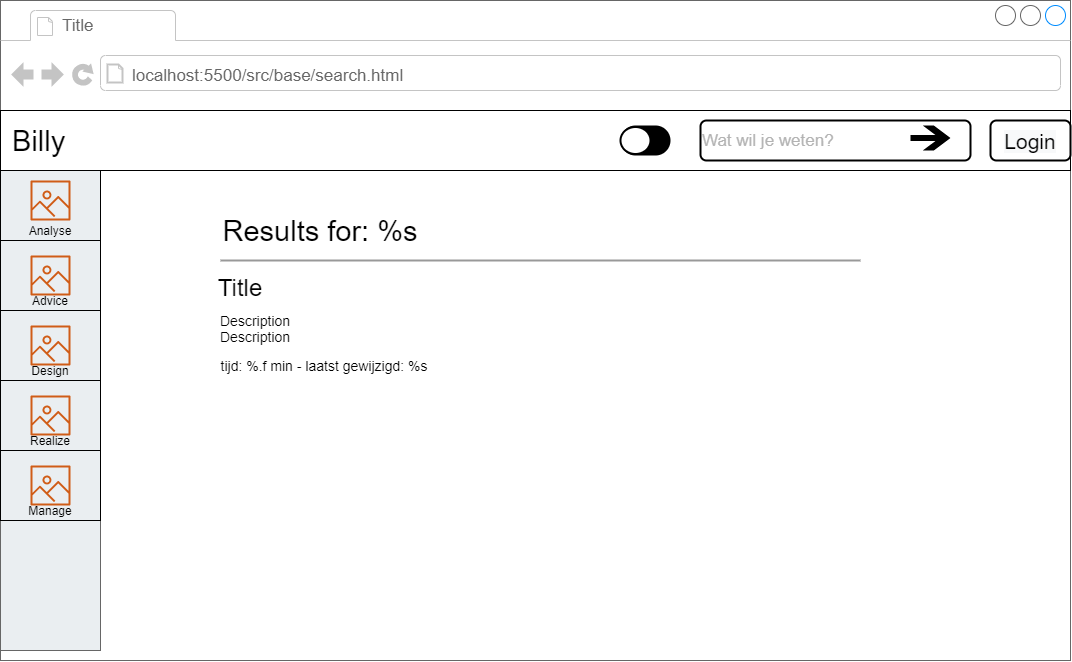

The diagram above was exported from draw.io. Its source (the exported page's mxGraphModel, read from the mxfile embedded in the PNG):
<mxGraphModel dx="1718" dy="985" grid="1" gridSize="10" guides="1" tooltips="1" connect="1" arrows="1" fold="1" page="1" pageScale="1" pageWidth="827" pageHeight="1169" math="0" shadow="0">
  <root>
    <mxCell id="0" />
    <mxCell id="1" parent="0" />
    <mxCell id="qX3beHSu43nzM2OUu_YL-1" value="" style="strokeWidth=1;shadow=0;dashed=0;align=center;html=1;shape=mxgraph.mockup.containers.browserWindow;rSize=0;strokeColor=#666666;strokeColor2=#008cff;strokeColor3=#c4c4c4;mainText=,;recursiveResize=0;" vertex="1" parent="1">
      <mxGeometry x="30" y="90" width="1070" height="660" as="geometry" />
    </mxCell>
    <mxCell id="qX3beHSu43nzM2OUu_YL-2" value="Title" style="strokeWidth=1;shadow=0;dashed=0;align=center;html=1;shape=mxgraph.mockup.containers.anchor;fontSize=17;fontColor=#666666;align=left;" vertex="1" parent="qX3beHSu43nzM2OUu_YL-1">
      <mxGeometry x="60" y="12" width="110" height="26" as="geometry" />
    </mxCell>
    <mxCell id="qX3beHSu43nzM2OUu_YL-3" value="localhost:5500/src/base/search.html&lt;br&gt;" style="strokeWidth=1;shadow=0;dashed=0;align=center;html=1;shape=mxgraph.mockup.containers.anchor;rSize=0;fontSize=17;fontColor=#666666;align=left;" vertex="1" parent="qX3beHSu43nzM2OUu_YL-1">
      <mxGeometry x="130" y="60" width="290" height="30" as="geometry" />
    </mxCell>
    <mxCell id="qX3beHSu43nzM2OUu_YL-4" value="" style="strokeWidth=1;shadow=0;dashed=0;align=center;html=1;shape=mxgraph.mockup.containers.rrect;rSize=0;strokeColor=#666666;fillColor=#EAEEF1;" vertex="1" parent="qX3beHSu43nzM2OUu_YL-1">
      <mxGeometry y="170" width="100" height="480" as="geometry" />
    </mxCell>
    <mxCell id="qX3beHSu43nzM2OUu_YL-9" value="" style="rounded=0;whiteSpace=wrap;html=1;fillColor=#EAEEF1;" vertex="1" parent="qX3beHSu43nzM2OUu_YL-1">
      <mxGeometry y="170" width="100" height="70" as="geometry" />
    </mxCell>
    <mxCell id="qX3beHSu43nzM2OUu_YL-10" value="" style="rounded=0;whiteSpace=wrap;html=1;fillColor=#EAEEF1;" vertex="1" parent="qX3beHSu43nzM2OUu_YL-1">
      <mxGeometry y="240" width="100" height="70" as="geometry" />
    </mxCell>
    <mxCell id="qX3beHSu43nzM2OUu_YL-11" value="" style="rounded=0;whiteSpace=wrap;html=1;fillColor=#EAEEF1;" vertex="1" parent="qX3beHSu43nzM2OUu_YL-1">
      <mxGeometry y="380" width="100" height="70" as="geometry" />
    </mxCell>
    <mxCell id="qX3beHSu43nzM2OUu_YL-12" value="" style="rounded=0;whiteSpace=wrap;html=1;fillColor=#EAEEF1;" vertex="1" parent="qX3beHSu43nzM2OUu_YL-1">
      <mxGeometry y="310" width="100" height="70" as="geometry" />
    </mxCell>
    <mxCell id="qX3beHSu43nzM2OUu_YL-21" value="" style="rounded=0;whiteSpace=wrap;html=1;fillColor=#EAEEF1;" vertex="1" parent="qX3beHSu43nzM2OUu_YL-1">
      <mxGeometry y="450" width="100" height="70" as="geometry" />
    </mxCell>
    <mxCell id="qX3beHSu43nzM2OUu_YL-30" value="Manage" style="text;html=1;strokeColor=none;fillColor=none;align=center;verticalAlign=middle;whiteSpace=wrap;rounded=0;" vertex="1" parent="qX3beHSu43nzM2OUu_YL-1">
      <mxGeometry x="30" y="500" width="40" height="20" as="geometry" />
    </mxCell>
    <mxCell id="qX3beHSu43nzM2OUu_YL-29" value="Realize" style="text;html=1;strokeColor=none;fillColor=none;align=center;verticalAlign=middle;whiteSpace=wrap;rounded=0;" vertex="1" parent="qX3beHSu43nzM2OUu_YL-1">
      <mxGeometry x="30" y="430" width="40" height="20" as="geometry" />
    </mxCell>
    <mxCell id="qX3beHSu43nzM2OUu_YL-28" value="Design" style="text;html=1;strokeColor=none;fillColor=none;align=center;verticalAlign=middle;whiteSpace=wrap;rounded=0;" vertex="1" parent="qX3beHSu43nzM2OUu_YL-1">
      <mxGeometry x="30" y="360" width="40" height="20" as="geometry" />
    </mxCell>
    <mxCell id="qX3beHSu43nzM2OUu_YL-27" value="Advice" style="text;html=1;strokeColor=none;fillColor=none;align=center;verticalAlign=middle;whiteSpace=wrap;rounded=0;" vertex="1" parent="qX3beHSu43nzM2OUu_YL-1">
      <mxGeometry x="30" y="290" width="40" height="20" as="geometry" />
    </mxCell>
    <mxCell id="qX3beHSu43nzM2OUu_YL-22" value="Analyse" style="text;html=1;strokeColor=none;fillColor=none;align=center;verticalAlign=middle;whiteSpace=wrap;rounded=0;" vertex="1" parent="qX3beHSu43nzM2OUu_YL-1">
      <mxGeometry x="30" y="220" width="40" height="20" as="geometry" />
    </mxCell>
    <mxCell id="qX3beHSu43nzM2OUu_YL-33" value="" style="outlineConnect=0;fontColor=#232F3E;gradientColor=none;fillColor=#D05C17;strokeColor=none;dashed=0;verticalLabelPosition=bottom;verticalAlign=top;align=center;html=1;fontSize=12;fontStyle=0;aspect=fixed;pointerEvents=1;shape=mxgraph.aws4.container_registry_image;" vertex="1" parent="qX3beHSu43nzM2OUu_YL-1">
      <mxGeometry x="30" y="180" width="40" height="40" as="geometry" />
    </mxCell>
    <mxCell id="qX3beHSu43nzM2OUu_YL-35" value="" style="outlineConnect=0;fontColor=#232F3E;gradientColor=none;fillColor=#D05C17;strokeColor=none;dashed=0;verticalLabelPosition=bottom;verticalAlign=top;align=center;html=1;fontSize=12;fontStyle=0;aspect=fixed;pointerEvents=1;shape=mxgraph.aws4.container_registry_image;" vertex="1" parent="qX3beHSu43nzM2OUu_YL-1">
      <mxGeometry x="30" y="255" width="40" height="40" as="geometry" />
    </mxCell>
    <mxCell id="qX3beHSu43nzM2OUu_YL-36" value="" style="outlineConnect=0;fontColor=#232F3E;gradientColor=none;fillColor=#D05C17;strokeColor=none;dashed=0;verticalLabelPosition=bottom;verticalAlign=top;align=center;html=1;fontSize=12;fontStyle=0;aspect=fixed;pointerEvents=1;shape=mxgraph.aws4.container_registry_image;" vertex="1" parent="qX3beHSu43nzM2OUu_YL-1">
      <mxGeometry x="30" y="325" width="40" height="40" as="geometry" />
    </mxCell>
    <mxCell id="qX3beHSu43nzM2OUu_YL-37" value="" style="outlineConnect=0;fontColor=#232F3E;gradientColor=none;fillColor=#D05C17;strokeColor=none;dashed=0;verticalLabelPosition=bottom;verticalAlign=top;align=center;html=1;fontSize=12;fontStyle=0;aspect=fixed;pointerEvents=1;shape=mxgraph.aws4.container_registry_image;" vertex="1" parent="qX3beHSu43nzM2OUu_YL-1">
      <mxGeometry x="30" y="395" width="40" height="40" as="geometry" />
    </mxCell>
    <mxCell id="qX3beHSu43nzM2OUu_YL-38" value="" style="outlineConnect=0;fontColor=#232F3E;gradientColor=none;fillColor=#D05C17;strokeColor=none;dashed=0;verticalLabelPosition=bottom;verticalAlign=top;align=center;html=1;fontSize=12;fontStyle=0;aspect=fixed;pointerEvents=1;shape=mxgraph.aws4.container_registry_image;" vertex="1" parent="qX3beHSu43nzM2OUu_YL-1">
      <mxGeometry x="30" y="465" width="40" height="40" as="geometry" />
    </mxCell>
    <mxCell id="qX3beHSu43nzM2OUu_YL-39" value="" style="rounded=0;whiteSpace=wrap;html=1;gradientDirection=north;fillColor=none;" vertex="1" parent="qX3beHSu43nzM2OUu_YL-1">
      <mxGeometry y="110" width="1070" height="60" as="geometry" />
    </mxCell>
    <mxCell id="qX3beHSu43nzM2OUu_YL-41" value="Billy" style="text;html=1;strokeColor=none;fillColor=none;align=left;verticalAlign=middle;whiteSpace=wrap;rounded=0;fontSize=29;" vertex="1" parent="qX3beHSu43nzM2OUu_YL-1">
      <mxGeometry x="10" y="110" width="100" height="60" as="geometry" />
    </mxCell>
    <mxCell id="qX3beHSu43nzM2OUu_YL-48" value="" style="strokeColor=none;rounded=1;arcSize=50;fontSize=29;align=left;fillColor=#000000;" vertex="1" parent="qX3beHSu43nzM2OUu_YL-1">
      <mxGeometry x="620" y="125" width="50" height="30" as="geometry" />
    </mxCell>
    <mxCell id="qX3beHSu43nzM2OUu_YL-49" value="" style="shape=ellipse;fillColor=#FFFFFF;strokeWidth=2;" vertex="1" parent="qX3beHSu43nzM2OUu_YL-48">
      <mxGeometry y="0.5" width="30" height="27" relative="1" as="geometry">
        <mxPoint y="-13.5" as="offset" />
      </mxGeometry>
    </mxCell>
    <mxCell id="qX3beHSu43nzM2OUu_YL-53" value="&lt;p style=&quot;font-size: 17px&quot;&gt;&lt;font color=&quot;#b3b3b3&quot;&gt;Wat wil je weten?&lt;/font&gt;&lt;/p&gt;" style="rounded=1;whiteSpace=wrap;html=1;strokeColor=#000000;strokeWidth=2;fillColor=#FFFFFF;gradientColor=none;fontSize=29;align=left;" vertex="1" parent="qX3beHSu43nzM2OUu_YL-1">
      <mxGeometry x="700" y="120" width="270" height="40" as="geometry" />
    </mxCell>
    <mxCell id="qX3beHSu43nzM2OUu_YL-55" value="" style="shape=mxgraph.signs.travel.arrow_east;html=1;pointerEvents=1;fillColor=#000000;strokeColor=none;verticalLabelPosition=bottom;verticalAlign=top;align=center;fontSize=29;" vertex="1" parent="qX3beHSu43nzM2OUu_YL-1">
      <mxGeometry x="910" y="125" width="40" height="25" as="geometry" />
    </mxCell>
    <mxCell id="qX3beHSu43nzM2OUu_YL-56" value="" style="rounded=1;whiteSpace=wrap;html=1;strokeColor=#000000;strokeWidth=2;fillColor=#FFFFFF;gradientColor=none;fontSize=29;align=center;verticalAlign=middle;labelPosition=center;verticalLabelPosition=middle;" vertex="1" parent="qX3beHSu43nzM2OUu_YL-1">
      <mxGeometry x="990" y="120" width="80" height="40" as="geometry" />
    </mxCell>
    <mxCell id="qX3beHSu43nzM2OUu_YL-57" value="&#10;&#10;&lt;span style=&quot;color: rgb(0, 0, 0); font-family: helvetica; font-size: 21px; font-style: normal; font-weight: 400; letter-spacing: normal; text-align: center; text-indent: 0px; text-transform: none; word-spacing: 0px; background-color: rgb(248, 249, 250); display: inline; float: none;&quot;&gt;Login&lt;/span&gt;&#10;&#10;" style="text;html=1;strokeColor=none;fillColor=none;align=center;verticalAlign=middle;whiteSpace=wrap;rounded=0;fontSize=29;" vertex="1" parent="qX3beHSu43nzM2OUu_YL-1">
      <mxGeometry x="1000" y="130" width="60" height="15" as="geometry" />
    </mxCell>
    <mxCell id="qX3beHSu43nzM2OUu_YL-60" value="Results for: %s" style="text;html=1;strokeColor=none;fillColor=none;align=center;verticalAlign=middle;whiteSpace=wrap;rounded=0;fontSize=29;" vertex="1" parent="qX3beHSu43nzM2OUu_YL-1">
      <mxGeometry x="220" y="220" width="200" height="20" as="geometry" />
    </mxCell>
    <mxCell id="qX3beHSu43nzM2OUu_YL-62" value="" style="verticalLabelPosition=bottom;shadow=0;dashed=0;align=center;html=1;verticalAlign=top;strokeWidth=2;shape=mxgraph.mockup.markup.line;strokeColor=#999999;fillColor=#FFFFFF;gradientColor=none;fontSize=29;spacing=11;" vertex="1" parent="qX3beHSu43nzM2OUu_YL-1">
      <mxGeometry x="220" y="250" width="640" height="20" as="geometry" />
    </mxCell>
    <mxCell id="qX3beHSu43nzM2OUu_YL-63" value="&lt;font style=&quot;font-size: 24px&quot;&gt;Title&lt;/font&gt;" style="text;html=1;strokeColor=none;fillColor=none;align=center;verticalAlign=middle;whiteSpace=wrap;rounded=0;fontSize=29;" vertex="1" parent="qX3beHSu43nzM2OUu_YL-1">
      <mxGeometry x="220" y="275" width="40" height="20" as="geometry" />
    </mxCell>
    <mxCell id="qX3beHSu43nzM2OUu_YL-64" value="&lt;font style=&quot;font-size: 14px&quot;&gt;Description&lt;/font&gt;" style="text;html=1;strokeColor=none;fillColor=none;align=center;verticalAlign=middle;whiteSpace=wrap;rounded=0;fontSize=29;" vertex="1" parent="qX3beHSu43nzM2OUu_YL-1">
      <mxGeometry x="220" y="310" width="70" height="10" as="geometry" />
    </mxCell>
    <mxCell id="qX3beHSu43nzM2OUu_YL-65" value="&lt;font style=&quot;font-size: 14px&quot;&gt;Description&lt;/font&gt;" style="text;html=1;strokeColor=none;fillColor=none;align=center;verticalAlign=middle;whiteSpace=wrap;rounded=0;fontSize=29;" vertex="1" parent="qX3beHSu43nzM2OUu_YL-1">
      <mxGeometry x="220" y="326" width="70" height="10" as="geometry" />
    </mxCell>
    <mxCell id="qX3beHSu43nzM2OUu_YL-66" value="&lt;font style=&quot;font-size: 14px&quot;&gt;tijd: %.f min - laatst gewijzigd: %s&lt;/font&gt;" style="text;html=1;strokeColor=none;fillColor=none;align=center;verticalAlign=middle;whiteSpace=wrap;rounded=0;fontSize=29;" vertex="1" parent="qX3beHSu43nzM2OUu_YL-1">
      <mxGeometry x="219" y="350" width="210" height="20" as="geometry" />
    </mxCell>
  </root>
</mxGraphModel>